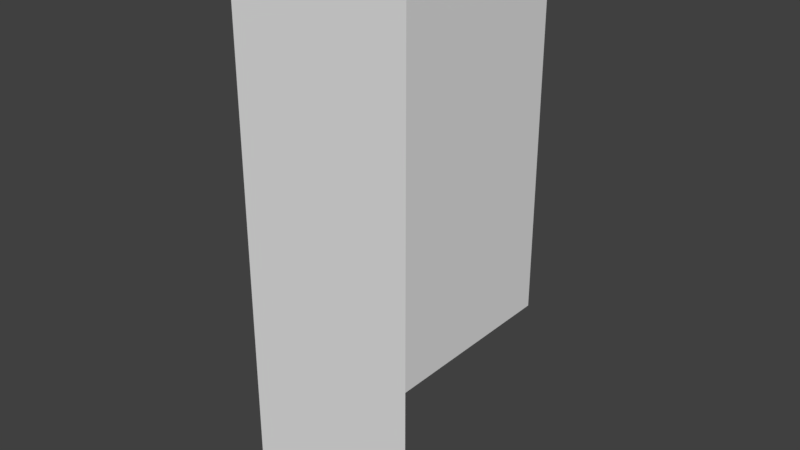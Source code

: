 # Source: wall.blend  (saved by Blender 2.79.0; exported with 4.5.12 LTS)
import bpy
from mathutils import Matrix  # noqa: F401  (used for matrix-valued properties, if any)

bpy.ops.wm.read_factory_settings(use_empty=True)
scene = bpy.context.scene
scene.name = 'Scene'

# ---- collections
col_collection_1 = bpy.data.collections.new('Collection 1'); scene.collection.children.link(col_collection_1)

# ---- materials (node trees are filled in below, after node groups)
mat_material = bpy.data.materials.new('Material')
mat_material.alpha_threshold = 0.0
mat_material.use_transparent_shadow = False
mat_material.roughness = 0.5
mat_material.line_color = (0.0, 0.0, 0.0, 1.0)

# ---- material node trees

# ---- world
world_world = bpy.data.worlds.new('World'); scene.world = world_world
world_world.color = (0.05088, 0.05088, 0.05088)
world_world.use_sun_shadow = False
world_world.sun_shadow_jitter_overblur = 0.0
world_world.cycles.sampling_method = 'MANUAL'

# ---- meshes
me_wall = bpy.data.meshes.new('Wall')
me_wall.from_pydata([(1.0, -1.0, 6.0), (1.0, 1.0, 6.0), (-1.0, 1.0, 6.0), (-1.0, -1.0, 6.0), (-1.0, -1.0, 4.0), (1.0, -1.0, 4.0), (1.0, 1.0, 4.0), (1.085, 1.0, 5.781), (1.0, 1.0, 2.0), (1.0, -1.0, 5.781), (1.0, -1.0, 2.0), (1.0, -1.0, 0.0), (-1.0, -1.0, 5.781), (1.0, 1.0, 5.781), (-1.0, -1.0, 2.0), (1.085, -1.0, 5.781), (1.207, 1.0, 6.0), (1.207, -1.0, 6.0), (-1.0, -1.0, 0.0), (1.0, 1.0, 1.963), (1.0, -1.0, 1.963), (-1.0, -1.0, 1.963)], [], [(13, 1, 16, 7), (1, 0, 17, 16), (10, 8, 6, 5), (14, 10, 5, 4), (20, 21, 18, 11), (0, 9, 15, 17), (15, 7, 16, 17), (12, 9, 0, 3), (4, 5, 9, 12), (1, 2, 3, 0), (5, 6, 13, 9), (9, 13, 7, 15), (10, 14, 21, 20), (8, 10, 20, 19)])
me_wall.materials.append(mat_material)
me_wall.use_remesh_preserve_volume = False
me_wall.use_remesh_preserve_attributes = False
me_wall.use_mirror_vertex_groups = False
me_wall.update()

# ---- objects
ob_wall = bpy.data.objects.new('Wall', me_wall)

# ---- transforms, parenting, visibility, modifiers, constraints
ob_wall.location = (0.0, 0.0, 0.0)
ob_wall.lock_rotations_4d = False
ob_wall.empty_display_type = 'ARROWS'
ob_wall.lineart.crease_threshold = 0.0

# ---- collection membership
col_collection_1.objects.link(ob_wall)

# ---- scene / render settings (as saved in the file)
scene.frame_start = 1; scene.frame_end = 250; scene.frame_set(1)
scene.render.engine = 'BLENDER_EEVEE_NEXT'
scene.render.resolution_percentage = 50
scene.render.dither_intensity = 0.0
scene.cycles.use_denoising = False
scene.cycles.samples = 128
scene.cycles.sampling_pattern = 'TABULATED_SOBOL'
scene.cycles.use_adaptive_sampling = False
scene.cycles.use_light_tree = False
scene.cycles.blur_glossy = 0.0
scene.cycles.sample_clamp_indirect = 0.0
scene.view_settings.view_transform = 'Standard'
bpy.context.view_layer.update()

# ---- added for rendering (the .blend has no active camera and no usable light): camera, sun
cam_auto = bpy.data.cameras.new('AutoCamera')
cam_auto.lens = 50.0
cam_auto.sensor_width = 36.0
cam_auto.clip_end = 1000.0
ob_auto_camera = bpy.data.objects.new('AutoCamera', cam_auto)
scene.collection.objects.link(ob_auto_camera)
ob_auto_camera.location = (6.30155, -7.43738, 7.95826)
ob_auto_camera.rotation_euler = (1.09748, -7.21219e-08, 0.694738)
scene.camera = ob_auto_camera
light_auto_sun = bpy.data.lights.new('AutoSun', 'SUN')
light_auto_sun.energy = 3.0
light_auto_sun.angle = 0.0523599
ob_auto_sun = bpy.data.objects.new('AutoSun', light_auto_sun)
scene.collection.objects.link(ob_auto_sun)
ob_auto_sun.rotation_euler = (0.872665, 0.174533, 0.523599)
bpy.context.view_layer.update()

